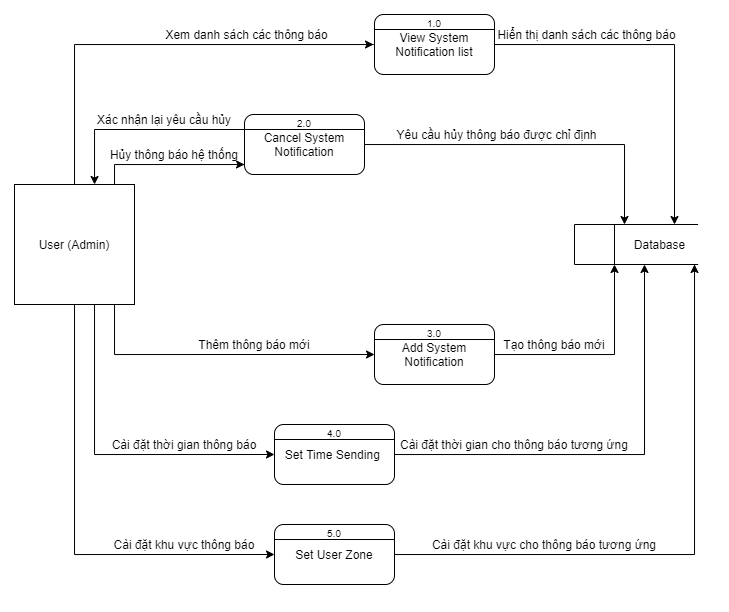

The diagram above was exported from draw.io. Its source (the exported page's mxGraphModel, read from the mxfile embedded in the PNG):
<mxGraphModel dx="981" dy="481" grid="1" gridSize="10" guides="1" tooltips="1" connect="1" arrows="1" fold="1" page="1" pageScale="1" pageWidth="827" pageHeight="1169" math="0" shadow="0">
  <root>
    <mxCell id="0" />
    <mxCell id="1" parent="0" />
    <mxCell id="yKH5HJu20o4WjGmtaREo-1" value="" style="endArrow=none;html=1;" edge="1" parent="1">
      <mxGeometry width="50" height="50" relative="1" as="geometry">
        <mxPoint x="680" y="320" as="sourcePoint" />
        <mxPoint x="803.6" y="320" as="targetPoint" />
      </mxGeometry>
    </mxCell>
    <mxCell id="yKH5HJu20o4WjGmtaREo-2" value="" style="endArrow=none;html=1;" edge="1" parent="1">
      <mxGeometry width="50" height="50" relative="1" as="geometry">
        <mxPoint x="680" y="360" as="sourcePoint" />
        <mxPoint x="803.5999999999999" y="360" as="targetPoint" />
      </mxGeometry>
    </mxCell>
    <mxCell id="yKH5HJu20o4WjGmtaREo-4" value="" style="endArrow=none;html=1;" edge="1" parent="1">
      <mxGeometry width="50" height="50" relative="1" as="geometry">
        <mxPoint x="680" y="320" as="sourcePoint" />
        <mxPoint x="680" y="360" as="targetPoint" />
      </mxGeometry>
    </mxCell>
    <mxCell id="yKH5HJu20o4WjGmtaREo-6" value="" style="endArrow=none;html=1;" edge="1" parent="1">
      <mxGeometry width="50" height="50" relative="1" as="geometry">
        <mxPoint x="720" y="320" as="sourcePoint" />
        <mxPoint x="720" y="360" as="targetPoint" />
      </mxGeometry>
    </mxCell>
    <mxCell id="yKH5HJu20o4WjGmtaREo-7" value="Database" style="text;html=1;align=center;verticalAlign=middle;resizable=0;points=[];autosize=1;" vertex="1" parent="1">
      <mxGeometry x="730" y="330" width="70" height="20" as="geometry" />
    </mxCell>
    <mxCell id="yKH5HJu20o4WjGmtaREo-25" style="edgeStyle=orthogonalEdgeStyle;rounded=0;orthogonalLoop=1;jettySize=auto;html=1;" edge="1" parent="1" source="yKH5HJu20o4WjGmtaREo-8">
      <mxGeometry relative="1" as="geometry">
        <mxPoint x="780" y="320" as="targetPoint" />
      </mxGeometry>
    </mxCell>
    <mxCell id="yKH5HJu20o4WjGmtaREo-8" value="View System Notification list" style="rounded=1;whiteSpace=wrap;html=1;" vertex="1" parent="1">
      <mxGeometry x="480" y="110" width="120" height="60" as="geometry" />
    </mxCell>
    <mxCell id="yKH5HJu20o4WjGmtaREo-9" value="" style="endArrow=none;html=1;exitX=0;exitY=0.25;exitDx=0;exitDy=0;entryX=1;entryY=0.25;entryDx=0;entryDy=0;" edge="1" parent="1" source="yKH5HJu20o4WjGmtaREo-8" target="yKH5HJu20o4WjGmtaREo-8">
      <mxGeometry width="50" height="50" relative="1" as="geometry">
        <mxPoint x="590" y="190" as="sourcePoint" />
        <mxPoint x="640" y="140" as="targetPoint" />
      </mxGeometry>
    </mxCell>
    <mxCell id="yKH5HJu20o4WjGmtaREo-27" style="edgeStyle=orthogonalEdgeStyle;rounded=0;orthogonalLoop=1;jettySize=auto;html=1;" edge="1" parent="1" source="yKH5HJu20o4WjGmtaREo-10">
      <mxGeometry relative="1" as="geometry">
        <mxPoint x="730" y="320" as="targetPoint" />
      </mxGeometry>
    </mxCell>
    <mxCell id="yKH5HJu20o4WjGmtaREo-38" style="edgeStyle=orthogonalEdgeStyle;rounded=0;orthogonalLoop=1;jettySize=auto;html=1;entryX=0.667;entryY=0;entryDx=0;entryDy=0;entryPerimeter=0;exitX=0;exitY=0.25;exitDx=0;exitDy=0;" edge="1" parent="1" source="yKH5HJu20o4WjGmtaREo-10" target="yKH5HJu20o4WjGmtaREo-30">
      <mxGeometry relative="1" as="geometry" />
    </mxCell>
    <mxCell id="yKH5HJu20o4WjGmtaREo-10" value="Cancel System Notification" style="rounded=1;whiteSpace=wrap;html=1;" vertex="1" parent="1">
      <mxGeometry x="350" y="210" width="120" height="60" as="geometry" />
    </mxCell>
    <mxCell id="yKH5HJu20o4WjGmtaREo-11" value="" style="endArrow=none;html=1;exitX=0;exitY=0.25;exitDx=0;exitDy=0;entryX=1;entryY=0.25;entryDx=0;entryDy=0;" edge="1" source="yKH5HJu20o4WjGmtaREo-10" target="yKH5HJu20o4WjGmtaREo-10" parent="1">
      <mxGeometry width="50" height="50" relative="1" as="geometry">
        <mxPoint x="590" y="290" as="sourcePoint" />
        <mxPoint x="640" y="240" as="targetPoint" />
      </mxGeometry>
    </mxCell>
    <mxCell id="yKH5HJu20o4WjGmtaREo-58" style="edgeStyle=orthogonalEdgeStyle;rounded=0;orthogonalLoop=1;jettySize=auto;html=1;" edge="1" parent="1" source="yKH5HJu20o4WjGmtaREo-12">
      <mxGeometry relative="1" as="geometry">
        <mxPoint x="720" y="360.0000000000001" as="targetPoint" />
      </mxGeometry>
    </mxCell>
    <mxCell id="yKH5HJu20o4WjGmtaREo-12" value="Add System Notification" style="rounded=1;whiteSpace=wrap;html=1;" vertex="1" parent="1">
      <mxGeometry x="480" y="420" width="120" height="60" as="geometry" />
    </mxCell>
    <mxCell id="yKH5HJu20o4WjGmtaREo-13" value="" style="endArrow=none;html=1;exitX=0;exitY=0.25;exitDx=0;exitDy=0;entryX=1;entryY=0.25;entryDx=0;entryDy=0;" edge="1" source="yKH5HJu20o4WjGmtaREo-12" target="yKH5HJu20o4WjGmtaREo-12" parent="1">
      <mxGeometry width="50" height="50" relative="1" as="geometry">
        <mxPoint x="590" y="500" as="sourcePoint" />
        <mxPoint x="640" y="450" as="targetPoint" />
      </mxGeometry>
    </mxCell>
    <mxCell id="yKH5HJu20o4WjGmtaREo-53" style="edgeStyle=orthogonalEdgeStyle;rounded=0;orthogonalLoop=1;jettySize=auto;html=1;" edge="1" parent="1" source="yKH5HJu20o4WjGmtaREo-14">
      <mxGeometry relative="1" as="geometry">
        <mxPoint x="750" y="360" as="targetPoint" />
      </mxGeometry>
    </mxCell>
    <mxCell id="yKH5HJu20o4WjGmtaREo-14" value="Set Time Sending&amp;nbsp;" style="rounded=1;whiteSpace=wrap;html=1;" vertex="1" parent="1">
      <mxGeometry x="380" y="520" width="120" height="60" as="geometry" />
    </mxCell>
    <mxCell id="yKH5HJu20o4WjGmtaREo-15" value="" style="endArrow=none;html=1;exitX=0;exitY=0.25;exitDx=0;exitDy=0;entryX=1;entryY=0.25;entryDx=0;entryDy=0;" edge="1" source="yKH5HJu20o4WjGmtaREo-14" target="yKH5HJu20o4WjGmtaREo-14" parent="1">
      <mxGeometry width="50" height="50" relative="1" as="geometry">
        <mxPoint x="490" y="600" as="sourcePoint" />
        <mxPoint x="540" y="550" as="targetPoint" />
      </mxGeometry>
    </mxCell>
    <mxCell id="yKH5HJu20o4WjGmtaREo-54" style="edgeStyle=orthogonalEdgeStyle;rounded=0;orthogonalLoop=1;jettySize=auto;html=1;" edge="1" parent="1" source="yKH5HJu20o4WjGmtaREo-16">
      <mxGeometry relative="1" as="geometry">
        <mxPoint x="800" y="360" as="targetPoint" />
        <Array as="points">
          <mxPoint x="800" y="650" />
          <mxPoint x="800" y="360" />
        </Array>
      </mxGeometry>
    </mxCell>
    <mxCell id="yKH5HJu20o4WjGmtaREo-16" value="Set User Zone" style="rounded=1;whiteSpace=wrap;html=1;" vertex="1" parent="1">
      <mxGeometry x="380" y="620" width="120" height="60" as="geometry" />
    </mxCell>
    <mxCell id="yKH5HJu20o4WjGmtaREo-17" value="" style="endArrow=none;html=1;exitX=0;exitY=0.25;exitDx=0;exitDy=0;entryX=1;entryY=0.25;entryDx=0;entryDy=0;" edge="1" source="yKH5HJu20o4WjGmtaREo-16" target="yKH5HJu20o4WjGmtaREo-16" parent="1">
      <mxGeometry width="50" height="50" relative="1" as="geometry">
        <mxPoint x="490" y="700" as="sourcePoint" />
        <mxPoint x="540" y="650" as="targetPoint" />
      </mxGeometry>
    </mxCell>
    <mxCell id="yKH5HJu20o4WjGmtaREo-19" value="&lt;font style=&quot;font-size: 10px&quot;&gt;1.0&lt;/font&gt;" style="text;html=1;strokeColor=none;fillColor=none;align=center;verticalAlign=middle;whiteSpace=wrap;rounded=0;" vertex="1" parent="1">
      <mxGeometry x="525" y="110" width="30" height="15" as="geometry" />
    </mxCell>
    <mxCell id="yKH5HJu20o4WjGmtaREo-20" value="&lt;font style=&quot;font-size: 10px&quot;&gt;2.0&lt;/font&gt;" style="text;html=1;strokeColor=none;fillColor=none;align=center;verticalAlign=middle;whiteSpace=wrap;rounded=0;" vertex="1" parent="1">
      <mxGeometry x="395" y="210" width="30" height="15" as="geometry" />
    </mxCell>
    <mxCell id="yKH5HJu20o4WjGmtaREo-21" value="&lt;font style=&quot;font-size: 10px&quot;&gt;3.0&lt;/font&gt;" style="text;html=1;strokeColor=none;fillColor=none;align=center;verticalAlign=middle;whiteSpace=wrap;rounded=0;" vertex="1" parent="1">
      <mxGeometry x="525" y="420" width="30" height="15" as="geometry" />
    </mxCell>
    <mxCell id="yKH5HJu20o4WjGmtaREo-22" value="&lt;font style=&quot;font-size: 10px&quot;&gt;4.0&lt;/font&gt;" style="text;html=1;strokeColor=none;fillColor=none;align=center;verticalAlign=middle;whiteSpace=wrap;rounded=0;" vertex="1" parent="1">
      <mxGeometry x="425" y="520" width="30" height="15" as="geometry" />
    </mxCell>
    <mxCell id="yKH5HJu20o4WjGmtaREo-23" value="&lt;font style=&quot;font-size: 10px&quot;&gt;5.0&lt;/font&gt;" style="text;html=1;strokeColor=none;fillColor=none;align=center;verticalAlign=middle;whiteSpace=wrap;rounded=0;" vertex="1" parent="1">
      <mxGeometry x="425" y="620" width="30" height="15" as="geometry" />
    </mxCell>
    <mxCell id="yKH5HJu20o4WjGmtaREo-32" style="edgeStyle=orthogonalEdgeStyle;rounded=0;orthogonalLoop=1;jettySize=auto;html=1;" edge="1" parent="1" source="yKH5HJu20o4WjGmtaREo-30">
      <mxGeometry relative="1" as="geometry">
        <mxPoint x="479" y="140" as="targetPoint" />
        <Array as="points">
          <mxPoint x="180" y="140" />
          <mxPoint x="479" y="140" />
        </Array>
      </mxGeometry>
    </mxCell>
    <mxCell id="yKH5HJu20o4WjGmtaREo-33" style="edgeStyle=orthogonalEdgeStyle;rounded=0;orthogonalLoop=1;jettySize=auto;html=1;" edge="1" parent="1" source="yKH5HJu20o4WjGmtaREo-30">
      <mxGeometry relative="1" as="geometry">
        <mxPoint x="350" y="260" as="targetPoint" />
        <Array as="points">
          <mxPoint x="220" y="260" />
          <mxPoint x="350" y="260" />
        </Array>
      </mxGeometry>
    </mxCell>
    <mxCell id="yKH5HJu20o4WjGmtaREo-45" style="edgeStyle=orthogonalEdgeStyle;rounded=0;orthogonalLoop=1;jettySize=auto;html=1;entryX=0;entryY=0.5;entryDx=0;entryDy=0;" edge="1" parent="1" source="yKH5HJu20o4WjGmtaREo-30" target="yKH5HJu20o4WjGmtaREo-12">
      <mxGeometry relative="1" as="geometry">
        <Array as="points">
          <mxPoint x="220" y="450" />
        </Array>
      </mxGeometry>
    </mxCell>
    <mxCell id="yKH5HJu20o4WjGmtaREo-46" style="edgeStyle=orthogonalEdgeStyle;rounded=0;orthogonalLoop=1;jettySize=auto;html=1;entryX=0;entryY=0.5;entryDx=0;entryDy=0;" edge="1" parent="1" source="yKH5HJu20o4WjGmtaREo-30" target="yKH5HJu20o4WjGmtaREo-14">
      <mxGeometry relative="1" as="geometry">
        <Array as="points">
          <mxPoint x="200" y="550" />
        </Array>
      </mxGeometry>
    </mxCell>
    <mxCell id="yKH5HJu20o4WjGmtaREo-47" style="edgeStyle=orthogonalEdgeStyle;rounded=0;orthogonalLoop=1;jettySize=auto;html=1;entryX=0;entryY=0.5;entryDx=0;entryDy=0;" edge="1" parent="1" source="yKH5HJu20o4WjGmtaREo-30" target="yKH5HJu20o4WjGmtaREo-16">
      <mxGeometry relative="1" as="geometry">
        <Array as="points">
          <mxPoint x="180" y="650" />
        </Array>
      </mxGeometry>
    </mxCell>
    <mxCell id="yKH5HJu20o4WjGmtaREo-30" value="User (Admin)" style="whiteSpace=wrap;html=1;aspect=fixed;" vertex="1" parent="1">
      <mxGeometry x="120" y="280" width="120" height="120" as="geometry" />
    </mxCell>
    <mxCell id="yKH5HJu20o4WjGmtaREo-39" value="Hủy thông báo hệ thống" style="text;html=1;strokeColor=none;fillColor=none;align=center;verticalAlign=middle;whiteSpace=wrap;rounded=0;" vertex="1" parent="1">
      <mxGeometry x="210" y="240" width="140" height="20" as="geometry" />
    </mxCell>
    <mxCell id="yKH5HJu20o4WjGmtaREo-59" value="Xác nhận lại yêu cầu hủy" style="text;html=1;strokeColor=none;fillColor=none;align=center;verticalAlign=middle;whiteSpace=wrap;rounded=0;" vertex="1" parent="1">
      <mxGeometry x="200" y="205" width="140" height="20" as="geometry" />
    </mxCell>
    <mxCell id="yKH5HJu20o4WjGmtaREo-60" value="Yêu cầu hủy thông báo được chỉ định" style="text;html=1;strokeColor=none;fillColor=none;align=center;verticalAlign=middle;whiteSpace=wrap;rounded=0;" vertex="1" parent="1">
      <mxGeometry x="500" y="220" width="205" height="20" as="geometry" />
    </mxCell>
    <mxCell id="yKH5HJu20o4WjGmtaREo-61" value="Xem danh sách các thông báo" style="text;html=1;strokeColor=none;fillColor=none;align=center;verticalAlign=middle;whiteSpace=wrap;rounded=0;" vertex="1" parent="1">
      <mxGeometry x="250" y="120" width="205" height="20" as="geometry" />
    </mxCell>
    <mxCell id="yKH5HJu20o4WjGmtaREo-62" value="Hiển thị danh sách các thông báo" style="text;html=1;strokeColor=none;fillColor=none;align=center;verticalAlign=middle;whiteSpace=wrap;rounded=0;" vertex="1" parent="1">
      <mxGeometry x="590" y="120" width="205" height="20" as="geometry" />
    </mxCell>
    <mxCell id="yKH5HJu20o4WjGmtaREo-63" value="Thêm thông báo mới" style="text;html=1;strokeColor=none;fillColor=none;align=center;verticalAlign=middle;whiteSpace=wrap;rounded=0;" vertex="1" parent="1">
      <mxGeometry x="290" y="430" width="140" height="20" as="geometry" />
    </mxCell>
    <mxCell id="yKH5HJu20o4WjGmtaREo-64" value="Tạo thông báo mới" style="text;html=1;strokeColor=none;fillColor=none;align=center;verticalAlign=middle;whiteSpace=wrap;rounded=0;" vertex="1" parent="1">
      <mxGeometry x="590" y="430" width="140" height="20" as="geometry" />
    </mxCell>
    <mxCell id="yKH5HJu20o4WjGmtaREo-65" value="Cài đặt thời gian thông báo" style="text;html=1;strokeColor=none;fillColor=none;align=center;verticalAlign=middle;whiteSpace=wrap;rounded=0;" vertex="1" parent="1">
      <mxGeometry x="210" y="530" width="160" height="20" as="geometry" />
    </mxCell>
    <mxCell id="yKH5HJu20o4WjGmtaREo-66" value="Cài đặt khu vực thông báo" style="text;html=1;strokeColor=none;fillColor=none;align=center;verticalAlign=middle;whiteSpace=wrap;rounded=0;" vertex="1" parent="1">
      <mxGeometry x="210" y="630" width="160" height="20" as="geometry" />
    </mxCell>
    <mxCell id="yKH5HJu20o4WjGmtaREo-67" value="Cài đặt thời gian cho thông báo tương ứng" style="text;html=1;strokeColor=none;fillColor=none;align=center;verticalAlign=middle;whiteSpace=wrap;rounded=0;rotation=0;" vertex="1" parent="1">
      <mxGeometry x="500" y="530" width="240" height="20" as="geometry" />
    </mxCell>
    <mxCell id="yKH5HJu20o4WjGmtaREo-68" value="Cài đặt khu vực cho thông báo tương ứng" style="text;html=1;strokeColor=none;fillColor=none;align=center;verticalAlign=middle;whiteSpace=wrap;rounded=0;rotation=0;" vertex="1" parent="1">
      <mxGeometry x="530" y="630" width="240" height="20" as="geometry" />
    </mxCell>
  </root>
</mxGraphModel>